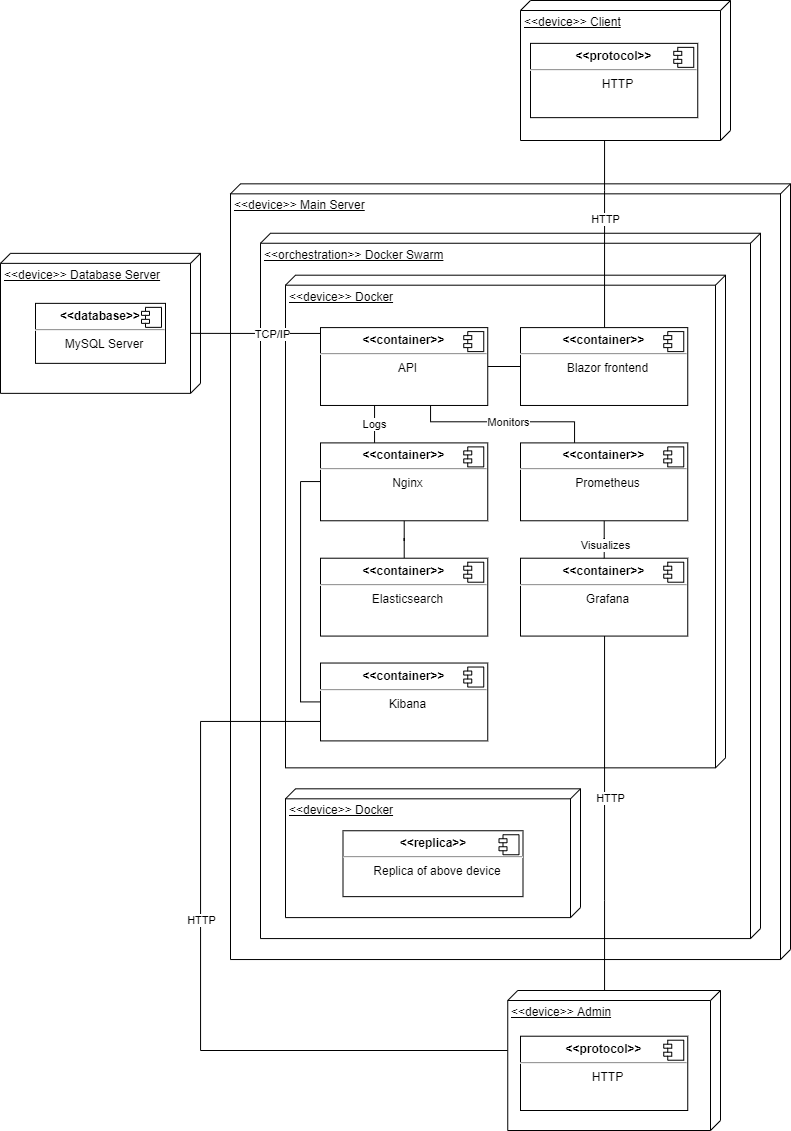

The diagram above was exported from draw.io. Its source (the exported page's mxGraphModel, read from the mxfile embedded in the PNG):
<mxGraphModel dx="1673" dy="896" grid="1" gridSize="10" guides="1" tooltips="1" connect="1" arrows="1" fold="1" page="1" pageScale="1" pageWidth="827" pageHeight="1169" math="0" shadow="0">
  <root>
    <mxCell id="0" />
    <mxCell id="1" parent="0" />
    <mxCell id="NFdQm9GwHsh8CBcesDCq-5" value="" style="group" parent="1" vertex="1" connectable="0">
      <mxGeometry x="220" y="362.86" width="580" height="807.14" as="geometry" />
    </mxCell>
    <mxCell id="NFdQm9GwHsh8CBcesDCq-6" value="&amp;lt;&amp;lt;device&amp;gt;&amp;gt; Main Server" style="verticalAlign=top;align=left;spacingTop=8;spacingLeft=2;spacingRight=12;shape=cube;size=10;direction=south;fontStyle=4;html=1;" parent="NFdQm9GwHsh8CBcesDCq-5" vertex="1">
      <mxGeometry x="20" y="10.482337662337661" width="560" height="775.692987012987" as="geometry" />
    </mxCell>
    <mxCell id="NFdQm9GwHsh8CBcesDCq-27" value="&amp;lt;&amp;lt;orchestration&amp;gt;&amp;gt; Docker Swarm" style="verticalAlign=top;align=left;spacingTop=8;spacingLeft=2;spacingRight=12;shape=cube;size=10;direction=south;fontStyle=4;html=1;" parent="NFdQm9GwHsh8CBcesDCq-5" vertex="1">
      <mxGeometry x="50" y="59.8960774025974" width="500" height="705.3145719480519" as="geometry" />
    </mxCell>
    <mxCell id="NFdQm9GwHsh8CBcesDCq-10" value="&amp;lt;&amp;lt;device&amp;gt;&amp;gt; Docker" style="verticalAlign=top;align=left;spacingTop=8;spacingLeft=2;spacingRight=12;shape=cube;size=10;direction=south;fontStyle=4;html=1;" parent="NFdQm9GwHsh8CBcesDCq-5" vertex="1">
      <mxGeometry x="75" y="101.82542805194805" width="440" height="492.6698701298701" as="geometry" />
    </mxCell>
    <mxCell id="sSk14tokCqbyPI8y55Lk-9" value="&lt;p style=&quot;margin: 0px ; margin-top: 6px ; text-align: center&quot;&gt;&lt;b&gt;&amp;lt;&amp;lt;container&amp;gt;&amp;gt;&lt;/b&gt;&lt;/p&gt;&lt;hr&gt;&lt;p style=&quot;text-align: center ; margin: 0px 0px 0px 8px&quot;&gt;Grafana&lt;br&gt;&lt;/p&gt;" style="align=left;overflow=fill;html=1;dropTarget=0;" parent="NFdQm9GwHsh8CBcesDCq-5" vertex="1">
      <mxGeometry x="310" y="384.8485449350649" width="167.25" height="77.8732864935065" as="geometry" />
    </mxCell>
    <mxCell id="sSk14tokCqbyPI8y55Lk-10" value="" style="shape=component;jettyWidth=8;jettyHeight=4;" parent="sSk14tokCqbyPI8y55Lk-9" vertex="1">
      <mxGeometry x="1" width="20" height="20" relative="1" as="geometry">
        <mxPoint x="-24" y="4" as="offset" />
      </mxGeometry>
    </mxCell>
    <mxCell id="NFdQm9GwHsh8CBcesDCq-21" style="edgeStyle=orthogonalEdgeStyle;rounded=0;orthogonalLoop=1;jettySize=auto;html=1;endArrow=none;endFill=0;" parent="NFdQm9GwHsh8CBcesDCq-5" source="NFdQm9GwHsh8CBcesDCq-11" target="NFdQm9GwHsh8CBcesDCq-13" edge="1">
      <mxGeometry relative="1" as="geometry" />
    </mxCell>
    <mxCell id="NFdQm9GwHsh8CBcesDCq-11" value="&lt;p style=&quot;margin: 0px ; margin-top: 6px ; text-align: center&quot;&gt;&lt;b&gt;&amp;lt;&amp;lt;&lt;/b&gt;&lt;b&gt;container&lt;/b&gt;&lt;b&gt;&amp;gt;&amp;gt;&lt;/b&gt;&lt;/p&gt;&lt;hr&gt;&lt;p style=&quot;text-align: center ; margin: 0px 0px 0px 8px&quot;&gt;API&lt;br&gt;&lt;/p&gt;" style="align=left;overflow=fill;html=1;dropTarget=0;" parent="NFdQm9GwHsh8CBcesDCq-5" vertex="1">
      <mxGeometry x="110" y="154.23711636363635" width="167.25" height="77.8732864935065" as="geometry" />
    </mxCell>
    <mxCell id="NFdQm9GwHsh8CBcesDCq-12" value="" style="shape=component;jettyWidth=8;jettyHeight=4;" parent="NFdQm9GwHsh8CBcesDCq-11" vertex="1">
      <mxGeometry x="1" width="20" height="20" relative="1" as="geometry">
        <mxPoint x="-24" y="4" as="offset" />
      </mxGeometry>
    </mxCell>
    <mxCell id="NFdQm9GwHsh8CBcesDCq-13" value="&lt;p style=&quot;margin: 0px ; margin-top: 6px ; text-align: center&quot;&gt;&lt;b&gt;&amp;lt;&amp;lt;&lt;/b&gt;&lt;b&gt;container&lt;/b&gt;&lt;b&gt;&amp;gt;&amp;gt;&lt;/b&gt;&lt;/p&gt;&lt;hr&gt;&lt;p style=&quot;text-align: center ; margin: 0px 0px 0px 8px&quot;&gt;Blazor frontend&lt;br&gt;&lt;/p&gt;" style="align=left;overflow=fill;html=1;dropTarget=0;" parent="NFdQm9GwHsh8CBcesDCq-5" vertex="1">
      <mxGeometry x="310" y="154.23711636363635" width="167.25" height="77.8732864935065" as="geometry" />
    </mxCell>
    <mxCell id="NFdQm9GwHsh8CBcesDCq-14" value="" style="shape=component;jettyWidth=8;jettyHeight=4;" parent="NFdQm9GwHsh8CBcesDCq-13" vertex="1">
      <mxGeometry x="1" width="20" height="20" relative="1" as="geometry">
        <mxPoint x="-24" y="4" as="offset" />
      </mxGeometry>
    </mxCell>
    <mxCell id="NFdQm9GwHsh8CBcesDCq-22" style="edgeStyle=orthogonalEdgeStyle;rounded=0;orthogonalLoop=1;jettySize=auto;html=1;endArrow=none;endFill=0;" parent="NFdQm9GwHsh8CBcesDCq-5" source="sSk14tokCqbyPI8y55Lk-14" target="sSk14tokCqbyPI8y55Lk-16" edge="1">
      <mxGeometry relative="1" as="geometry" />
    </mxCell>
    <mxCell id="NFdQm9GwHsh8CBcesDCq-23" value="Logs" style="edgeStyle=orthogonalEdgeStyle;rounded=0;orthogonalLoop=1;jettySize=auto;html=1;endArrow=none;endFill=0;" parent="NFdQm9GwHsh8CBcesDCq-5" source="sSk14tokCqbyPI8y55Lk-14" target="NFdQm9GwHsh8CBcesDCq-11" edge="1">
      <mxGeometry relative="1" as="geometry">
        <Array as="points">
          <mxPoint x="164" y="251.5761038961039" />
          <mxPoint x="164" y="251.5761038961039" />
        </Array>
      </mxGeometry>
    </mxCell>
    <mxCell id="sSk14tokCqbyPI8y55Lk-14" value="&lt;p style=&quot;margin: 0px ; margin-top: 6px ; text-align: center&quot;&gt;&lt;b&gt;&amp;lt;&amp;lt;&lt;/b&gt;&lt;b&gt;container&lt;/b&gt;&lt;b&gt;&amp;gt;&amp;gt;&lt;/b&gt;&lt;/p&gt;&lt;hr&gt;&lt;p style=&quot;text-align: center ; margin: 0px 0px 0px 8px&quot;&gt;&lt;span style=&quot;text-align: left&quot;&gt;Nginx&lt;/span&gt;&lt;br&gt;&lt;/p&gt;" style="align=left;overflow=fill;html=1;dropTarget=0;" parent="NFdQm9GwHsh8CBcesDCq-5" vertex="1">
      <mxGeometry x="110" y="269.54283064935055" width="167.25" height="77.8732864935065" as="geometry" />
    </mxCell>
    <mxCell id="sSk14tokCqbyPI8y55Lk-15" value="" style="shape=component;jettyWidth=8;jettyHeight=4;" parent="sSk14tokCqbyPI8y55Lk-14" vertex="1">
      <mxGeometry x="1" width="20" height="20" relative="1" as="geometry">
        <mxPoint x="-24" y="4" as="offset" />
      </mxGeometry>
    </mxCell>
    <mxCell id="sSk14tokCqbyPI8y55Lk-16" value="&lt;p style=&quot;margin: 0px ; margin-top: 6px ; text-align: center&quot;&gt;&lt;b&gt;&amp;lt;&amp;lt;&lt;/b&gt;&lt;b&gt;container&lt;/b&gt;&lt;b&gt;&amp;gt;&amp;gt;&lt;/b&gt;&lt;/p&gt;&lt;hr&gt;&lt;p style=&quot;text-align: center ; margin: 0px 0px 0px 8px&quot;&gt;Elasticsearch&lt;br&gt;&lt;/p&gt;" style="align=left;overflow=fill;html=1;dropTarget=0;" parent="NFdQm9GwHsh8CBcesDCq-5" vertex="1">
      <mxGeometry x="110" y="384.8485449350649" width="167.25" height="77.8732864935065" as="geometry" />
    </mxCell>
    <mxCell id="sSk14tokCqbyPI8y55Lk-17" value="" style="shape=component;jettyWidth=8;jettyHeight=4;" parent="sSk14tokCqbyPI8y55Lk-16" vertex="1">
      <mxGeometry x="1" width="20" height="20" relative="1" as="geometry">
        <mxPoint x="-24" y="4" as="offset" />
      </mxGeometry>
    </mxCell>
    <mxCell id="NFdQm9GwHsh8CBcesDCq-26" style="edgeStyle=orthogonalEdgeStyle;rounded=0;orthogonalLoop=1;jettySize=auto;html=1;endArrow=none;endFill=0;" parent="NFdQm9GwHsh8CBcesDCq-5" source="sSk14tokCqbyPI8y55Lk-18" target="sSk14tokCqbyPI8y55Lk-14" edge="1">
      <mxGeometry relative="1" as="geometry">
        <Array as="points">
          <mxPoint x="90" y="528.3098181818182" />
          <mxPoint x="90" y="308.18072727272727" />
        </Array>
      </mxGeometry>
    </mxCell>
    <mxCell id="sSk14tokCqbyPI8y55Lk-18" value="&lt;p style=&quot;margin: 0px ; margin-top: 6px ; text-align: center&quot;&gt;&lt;b&gt;&amp;lt;&amp;lt;&lt;/b&gt;&lt;b&gt;container&lt;/b&gt;&lt;b&gt;&amp;gt;&amp;gt;&lt;/b&gt;&lt;/p&gt;&lt;hr&gt;&lt;p style=&quot;text-align: center ; margin: 0px 0px 0px 8px&quot;&gt;Kibana&lt;br&gt;&lt;/p&gt;" style="align=left;overflow=fill;html=1;dropTarget=0;" parent="NFdQm9GwHsh8CBcesDCq-5" vertex="1">
      <mxGeometry x="110" y="489.6719215584415" width="167.25" height="77.8732864935065" as="geometry" />
    </mxCell>
    <mxCell id="sSk14tokCqbyPI8y55Lk-19" value="" style="shape=component;jettyWidth=8;jettyHeight=4;" parent="sSk14tokCqbyPI8y55Lk-18" vertex="1">
      <mxGeometry x="1" width="20" height="20" relative="1" as="geometry">
        <mxPoint x="-24" y="4" as="offset" />
      </mxGeometry>
    </mxCell>
    <mxCell id="NFdQm9GwHsh8CBcesDCq-20" style="edgeStyle=orthogonalEdgeStyle;rounded=0;orthogonalLoop=1;jettySize=auto;html=1;endArrow=none;endFill=0;" parent="NFdQm9GwHsh8CBcesDCq-5" source="sSk14tokCqbyPI8y55Lk-11" target="sSk14tokCqbyPI8y55Lk-9" edge="1">
      <mxGeometry relative="1" as="geometry" />
    </mxCell>
    <mxCell id="jKeFqdG5lMLraoOj3hWH-1" value="Visualizes" style="edgeLabel;html=1;align=center;verticalAlign=middle;resizable=0;points=[];" parent="NFdQm9GwHsh8CBcesDCq-20" vertex="1" connectable="0">
      <mxGeometry x="0.3569" y="1" relative="1" as="geometry">
        <mxPoint as="offset" />
      </mxGeometry>
    </mxCell>
    <mxCell id="NFdQm9GwHsh8CBcesDCq-25" style="edgeStyle=orthogonalEdgeStyle;rounded=0;orthogonalLoop=1;jettySize=auto;html=1;endArrow=none;endFill=0;" parent="NFdQm9GwHsh8CBcesDCq-5" source="sSk14tokCqbyPI8y55Lk-11" target="NFdQm9GwHsh8CBcesDCq-11" edge="1">
      <mxGeometry relative="1" as="geometry">
        <Array as="points">
          <mxPoint x="364" y="248.43140259740258" />
          <mxPoint x="220" y="248.43140259740258" />
        </Array>
      </mxGeometry>
    </mxCell>
    <mxCell id="NFdQm9GwHsh8CBcesDCq-31" value="Monitors" style="edgeLabel;html=1;align=center;verticalAlign=middle;resizable=0;points=[];" parent="NFdQm9GwHsh8CBcesDCq-25" connectable="0" vertex="1">
      <mxGeometry x="-0.0274" relative="1" as="geometry">
        <mxPoint as="offset" />
      </mxGeometry>
    </mxCell>
    <mxCell id="sSk14tokCqbyPI8y55Lk-11" value="&lt;p style=&quot;margin: 0px ; margin-top: 6px ; text-align: center&quot;&gt;&lt;b&gt;&amp;lt;&amp;lt;&lt;/b&gt;&lt;b&gt;container&lt;/b&gt;&lt;b&gt;&amp;gt;&amp;gt;&lt;/b&gt;&lt;/p&gt;&lt;hr&gt;&lt;p style=&quot;text-align: center ; margin: 0px 0px 0px 8px&quot;&gt;Prometheus&lt;br&gt;&lt;/p&gt;" style="align=left;overflow=fill;html=1;dropTarget=0;" parent="NFdQm9GwHsh8CBcesDCq-5" vertex="1">
      <mxGeometry x="310" y="269.54283064935055" width="167.25" height="77.8732864935065" as="geometry" />
    </mxCell>
    <mxCell id="sSk14tokCqbyPI8y55Lk-12" value="" style="shape=component;jettyWidth=8;jettyHeight=4;" parent="sSk14tokCqbyPI8y55Lk-11" vertex="1">
      <mxGeometry x="1" width="20" height="20" relative="1" as="geometry">
        <mxPoint x="-24" y="4" as="offset" />
      </mxGeometry>
    </mxCell>
    <mxCell id="NFdQm9GwHsh8CBcesDCq-28" value="&amp;lt;&amp;lt;device&amp;gt;&amp;gt; Docker" style="verticalAlign=top;align=left;spacingTop=8;spacingLeft=2;spacingRight=12;shape=cube;size=10;direction=south;fontStyle=4;html=1;" parent="NFdQm9GwHsh8CBcesDCq-5" vertex="1">
      <mxGeometry x="75" y="615.4599735064935" width="295" height="128.78600051948052" as="geometry" />
    </mxCell>
    <mxCell id="NFdQm9GwHsh8CBcesDCq-29" value="&lt;p style=&quot;margin: 0px ; margin-top: 6px ; text-align: center&quot;&gt;&lt;b&gt;&amp;lt;&amp;lt;replica&amp;gt;&amp;gt;&lt;/b&gt;&lt;/p&gt;&lt;hr&gt;&lt;p style=&quot;text-align: center ; margin: 0px 0px 0px 8px&quot;&gt;Replica of above device&lt;/p&gt;" style="align=left;overflow=fill;html=1;dropTarget=0;" parent="NFdQm9GwHsh8CBcesDCq-5" vertex="1">
      <mxGeometry x="132.5" y="657.3893241558441" width="180" height="65.89197454545454" as="geometry" />
    </mxCell>
    <mxCell id="NFdQm9GwHsh8CBcesDCq-30" value="" style="shape=component;jettyWidth=8;jettyHeight=4;" parent="NFdQm9GwHsh8CBcesDCq-29" vertex="1">
      <mxGeometry x="1" width="20" height="20" relative="1" as="geometry">
        <mxPoint x="-24" y="4" as="offset" />
      </mxGeometry>
    </mxCell>
    <mxCell id="NFdQm9GwHsh8CBcesDCq-4" value="" style="group" parent="1" vertex="1" connectable="0">
      <mxGeometry x="10" y="442.86" width="200" height="140" as="geometry" />
    </mxCell>
    <mxCell id="NFdQm9GwHsh8CBcesDCq-1" value="&amp;lt;&amp;lt;device&amp;gt;&amp;gt; Database Server" style="verticalAlign=top;align=left;spacingTop=8;spacingLeft=2;spacingRight=12;shape=cube;size=10;direction=south;fontStyle=4;html=1;" parent="NFdQm9GwHsh8CBcesDCq-4" vertex="1">
      <mxGeometry width="200" height="140" as="geometry" />
    </mxCell>
    <mxCell id="NFdQm9GwHsh8CBcesDCq-2" value="&lt;p style=&quot;margin: 0px ; margin-top: 6px ; text-align: center&quot;&gt;&lt;b&gt;&amp;lt;&amp;lt;database&amp;gt;&amp;gt;&lt;/b&gt;&lt;/p&gt;&lt;hr&gt;&lt;p style=&quot;text-align: center ; margin: 0px 0px 0px 8px&quot;&gt;MySQL Server&lt;/p&gt;" style="align=left;overflow=fill;html=1;dropTarget=0;" parent="NFdQm9GwHsh8CBcesDCq-4" vertex="1">
      <mxGeometry x="35" y="50" width="130" height="60" as="geometry" />
    </mxCell>
    <mxCell id="NFdQm9GwHsh8CBcesDCq-3" value="" style="shape=component;jettyWidth=8;jettyHeight=4;" parent="NFdQm9GwHsh8CBcesDCq-2" vertex="1">
      <mxGeometry x="1" width="20" height="20" relative="1" as="geometry">
        <mxPoint x="-24" y="4" as="offset" />
      </mxGeometry>
    </mxCell>
    <mxCell id="NFdQm9GwHsh8CBcesDCq-15" style="edgeStyle=orthogonalEdgeStyle;rounded=0;orthogonalLoop=1;jettySize=auto;html=1;endArrow=none;endFill=0;" parent="1" source="NFdQm9GwHsh8CBcesDCq-9" target="NFdQm9GwHsh8CBcesDCq-13" edge="1">
      <mxGeometry relative="1" as="geometry">
        <Array as="points">
          <mxPoint x="614" y="380" />
          <mxPoint x="614" y="380" />
        </Array>
      </mxGeometry>
    </mxCell>
    <mxCell id="NFdQm9GwHsh8CBcesDCq-33" value="HTTP" style="edgeLabel;html=1;align=center;verticalAlign=middle;resizable=0;points=[];" parent="NFdQm9GwHsh8CBcesDCq-15" connectable="0" vertex="1">
      <mxGeometry x="-0.1603" relative="1" as="geometry">
        <mxPoint as="offset" />
      </mxGeometry>
    </mxCell>
    <mxCell id="NFdQm9GwHsh8CBcesDCq-9" value="&amp;lt;&amp;lt;device&amp;gt;&amp;gt; Client" style="verticalAlign=top;align=left;spacingTop=8;spacingLeft=2;spacingRight=12;shape=cube;size=10;direction=south;fontStyle=4;html=1;" parent="1" vertex="1">
      <mxGeometry x="530" y="190" width="210" height="140" as="geometry" />
    </mxCell>
    <mxCell id="NFdQm9GwHsh8CBcesDCq-17" value="&lt;p style=&quot;margin: 0px ; margin-top: 6px ; text-align: center&quot;&gt;&lt;b&gt;&amp;lt;&amp;lt;protocol&lt;/b&gt;&lt;b&gt;&amp;gt;&amp;gt;&lt;/b&gt;&lt;/p&gt;&lt;hr&gt;&lt;p style=&quot;text-align: center ; margin: 0px 0px 0px 8px&quot;&gt;HTTP&lt;/p&gt;" style="align=left;overflow=fill;html=1;dropTarget=0;" parent="1" vertex="1">
      <mxGeometry x="540.0000000000001" y="232.86" width="167.25" height="74.29" as="geometry" />
    </mxCell>
    <mxCell id="NFdQm9GwHsh8CBcesDCq-18" value="" style="shape=component;jettyWidth=8;jettyHeight=4;" parent="NFdQm9GwHsh8CBcesDCq-17" vertex="1">
      <mxGeometry x="1" width="20" height="20" relative="1" as="geometry">
        <mxPoint x="-24" y="4" as="offset" />
      </mxGeometry>
    </mxCell>
    <mxCell id="sSk14tokCqbyPI8y55Lk-24" style="edgeStyle=orthogonalEdgeStyle;rounded=0;orthogonalLoop=1;jettySize=auto;html=1;endArrow=none;endFill=0;" parent="1" source="NFdQm9GwHsh8CBcesDCq-11" edge="1">
      <mxGeometry relative="1" as="geometry">
        <mxPoint x="300" y="522.86" as="sourcePoint" />
        <mxPoint x="200" y="522.86" as="targetPoint" />
        <Array as="points">
          <mxPoint x="265" y="523" />
        </Array>
      </mxGeometry>
    </mxCell>
    <mxCell id="NFdQm9GwHsh8CBcesDCq-32" value="TCP/IP" style="edgeLabel;html=1;align=center;verticalAlign=middle;resizable=0;points=[];" parent="sSk14tokCqbyPI8y55Lk-24" connectable="0" vertex="1">
      <mxGeometry x="-0.2496" relative="1" as="geometry">
        <mxPoint as="offset" />
      </mxGeometry>
    </mxCell>
    <mxCell id="jKeFqdG5lMLraoOj3hWH-3" style="edgeStyle=orthogonalEdgeStyle;rounded=0;orthogonalLoop=1;jettySize=auto;html=1;entryX=0;entryY=0.75;entryDx=0;entryDy=0;endArrow=none;endFill=0;" parent="1" source="jKeFqdG5lMLraoOj3hWH-2" target="sSk14tokCqbyPI8y55Lk-18" edge="1">
      <mxGeometry relative="1" as="geometry">
        <Array as="points">
          <mxPoint x="210" y="1240" />
          <mxPoint x="210" y="911" />
        </Array>
      </mxGeometry>
    </mxCell>
    <mxCell id="NFdQm9GwHsh8CBcesDCq-36" value="HTTP" style="edgeLabel;html=1;align=center;verticalAlign=middle;resizable=0;points=[];" connectable="0" vertex="1" parent="jKeFqdG5lMLraoOj3hWH-3">
      <mxGeometry x="0.1566" relative="1" as="geometry">
        <mxPoint as="offset" />
      </mxGeometry>
    </mxCell>
    <mxCell id="NFdQm9GwHsh8CBcesDCq-34" style="edgeStyle=orthogonalEdgeStyle;rounded=0;orthogonalLoop=1;jettySize=auto;html=1;endArrow=none;endFill=0;" edge="1" parent="1" source="jKeFqdG5lMLraoOj3hWH-2" target="sSk14tokCqbyPI8y55Lk-9">
      <mxGeometry relative="1" as="geometry">
        <Array as="points">
          <mxPoint x="614" y="1090" />
          <mxPoint x="614" y="1090" />
        </Array>
      </mxGeometry>
    </mxCell>
    <mxCell id="NFdQm9GwHsh8CBcesDCq-35" value="HTTP" style="edgeLabel;html=1;align=center;verticalAlign=middle;resizable=0;points=[];" connectable="0" vertex="1" parent="NFdQm9GwHsh8CBcesDCq-34">
      <mxGeometry x="0.0861" y="-5" relative="1" as="geometry">
        <mxPoint as="offset" />
      </mxGeometry>
    </mxCell>
    <mxCell id="jKeFqdG5lMLraoOj3hWH-2" value="&amp;lt;&amp;lt;device&amp;gt;&amp;gt; Admin" style="verticalAlign=top;align=left;spacingTop=8;spacingLeft=2;spacingRight=12;shape=cube;size=10;direction=south;fontStyle=4;html=1;" parent="1" vertex="1">
      <mxGeometry x="517.25" y="1180" width="212.75" height="140" as="geometry" />
    </mxCell>
    <mxCell id="s3JIrOmmwxoLn6XBeUa4-1" value="&lt;p style=&quot;margin: 0px ; margin-top: 6px ; text-align: center&quot;&gt;&lt;b&gt;&amp;lt;&amp;lt;protocol&lt;/b&gt;&lt;b&gt;&amp;gt;&amp;gt;&lt;/b&gt;&lt;/p&gt;&lt;hr&gt;&lt;p style=&quot;text-align: center ; margin: 0px 0px 0px 8px&quot;&gt;HTTP&lt;/p&gt;" style="align=left;overflow=fill;html=1;dropTarget=0;" vertex="1" parent="1">
      <mxGeometry x="530.0000000000001" y="1225.71" width="167.25" height="74.29" as="geometry" />
    </mxCell>
    <mxCell id="s3JIrOmmwxoLn6XBeUa4-2" value="" style="shape=component;jettyWidth=8;jettyHeight=4;" vertex="1" parent="s3JIrOmmwxoLn6XBeUa4-1">
      <mxGeometry x="1" width="20" height="20" relative="1" as="geometry">
        <mxPoint x="-24" y="4" as="offset" />
      </mxGeometry>
    </mxCell>
  </root>
</mxGraphModel>